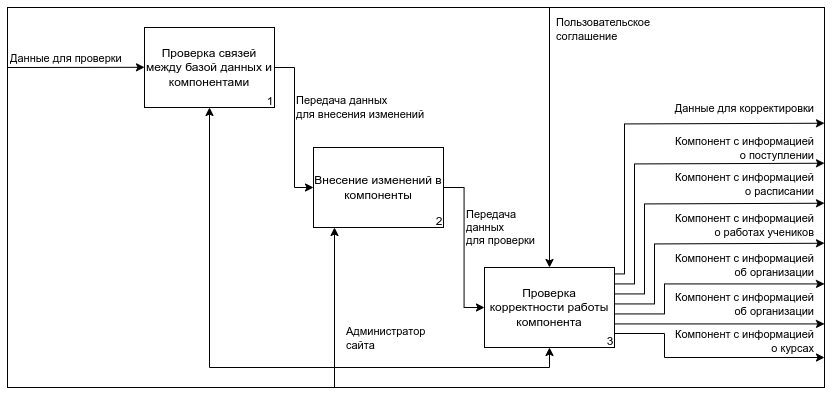

The diagram above was exported from draw.io. Its source (the exported page's mxGraphModel, read from the mxfile embedded in the PNG):
<mxGraphModel dx="1781" dy="901" grid="1" gridSize="10" guides="1" tooltips="1" connect="1" arrows="1" fold="1" page="1" pageScale="1" pageWidth="827" pageHeight="1169" math="0" shadow="0">
  <root>
    <mxCell id="0" />
    <mxCell id="1" parent="0" />
    <mxCell id="2" value="" style="rounded=0;whiteSpace=wrap;html=1;" vertex="1" parent="1">
      <mxGeometry x="10" y="510" width="817" height="380" as="geometry" />
    </mxCell>
    <mxCell id="3" value="" style="endArrow=classic;html=1;rounded=0;align=right;" edge="1" parent="1">
      <mxGeometry width="50" height="50" relative="1" as="geometry">
        <mxPoint x="612" y="836" as="sourcePoint" />
        <mxPoint x="827" y="859.9999999999998" as="targetPoint" />
        <Array as="points">
          <mxPoint x="667" y="836" />
          <mxPoint x="667" y="860" />
        </Array>
      </mxGeometry>
    </mxCell>
    <mxCell id="4" value="Компонент с информацией&lt;br&gt;о курсах" style="edgeLabel;html=1;align=right;verticalAlign=middle;resizable=0;points=[];" vertex="1" connectable="0" parent="3">
      <mxGeometry x="-0.4022" y="-1" relative="1" as="geometry">
        <mxPoint x="151" y="-9" as="offset" />
      </mxGeometry>
    </mxCell>
    <mxCell id="5" value="" style="group;fontStyle=4" vertex="1" connectable="0" parent="1">
      <mxGeometry x="147" y="530" width="130" height="80" as="geometry" />
    </mxCell>
    <mxCell id="6" value="" style="group" vertex="1" connectable="0" parent="5">
      <mxGeometry width="130" height="80" as="geometry" />
    </mxCell>
    <mxCell id="7" value="Проверка связей между базой данных и компонентами" style="rounded=0;whiteSpace=wrap;html=1;" vertex="1" parent="6">
      <mxGeometry width="130" height="80" as="geometry" />
    </mxCell>
    <mxCell id="8" value="1" style="text;html=1;strokeColor=none;fillColor=none;align=center;verticalAlign=middle;whiteSpace=wrap;rounded=0;" vertex="1" parent="6">
      <mxGeometry x="121.875" y="68.85714285714285" width="8.125" height="10" as="geometry" />
    </mxCell>
    <mxCell id="9" value="" style="group" vertex="1" connectable="0" parent="1">
      <mxGeometry x="316" y="650" width="130" height="80" as="geometry" />
    </mxCell>
    <mxCell id="10" value="Внесение изменений в компоненты" style="rounded=0;whiteSpace=wrap;html=1;" vertex="1" parent="9">
      <mxGeometry width="130" height="80" as="geometry" />
    </mxCell>
    <mxCell id="11" value="2" style="text;html=1;strokeColor=none;fillColor=none;align=center;verticalAlign=middle;whiteSpace=wrap;rounded=0;" vertex="1" parent="9">
      <mxGeometry x="121.875" y="68.85714285714285" width="8.125" height="10" as="geometry" />
    </mxCell>
    <mxCell id="12" value="" style="group" vertex="1" connectable="0" parent="1">
      <mxGeometry x="487" y="770" width="130" height="80" as="geometry" />
    </mxCell>
    <mxCell id="13" value="Проверка корректности работы компонента" style="rounded=0;whiteSpace=wrap;html=1;" vertex="1" parent="12">
      <mxGeometry width="130" height="80" as="geometry" />
    </mxCell>
    <mxCell id="14" value="3" style="text;html=1;strokeColor=none;fillColor=none;align=center;verticalAlign=middle;whiteSpace=wrap;rounded=0;" vertex="1" parent="12">
      <mxGeometry x="121.875" y="68.85714285714285" width="8.125" height="10" as="geometry" />
    </mxCell>
    <mxCell id="15" style="edgeStyle=orthogonalEdgeStyle;rounded=0;orthogonalLoop=1;jettySize=auto;html=1;entryX=0;entryY=0.5;entryDx=0;entryDy=0;" edge="1" source="7" target="10" parent="1">
      <mxGeometry relative="1" as="geometry">
        <Array as="points">
          <mxPoint x="297" y="570" />
          <mxPoint x="297" y="690" />
        </Array>
      </mxGeometry>
    </mxCell>
    <mxCell id="16" value="Передача данных&lt;br&gt;для внесения изменений" style="edgeLabel;html=1;align=left;verticalAlign=middle;resizable=0;points=[];" vertex="1" connectable="0" parent="15">
      <mxGeometry x="-0.3453" y="3" relative="1" as="geometry">
        <mxPoint x="-3" y="8" as="offset" />
      </mxGeometry>
    </mxCell>
    <mxCell id="17" style="edgeStyle=orthogonalEdgeStyle;rounded=0;orthogonalLoop=1;jettySize=auto;html=1;entryX=0;entryY=0.5;entryDx=0;entryDy=0;" edge="1" source="10" target="13" parent="1">
      <mxGeometry relative="1" as="geometry" />
    </mxCell>
    <mxCell id="18" value="Передача&lt;br&gt;данных&lt;br&gt;для проверки" style="edgeLabel;html=1;align=left;verticalAlign=middle;resizable=0;points=[];" vertex="1" connectable="0" parent="17">
      <mxGeometry x="-0.4498" y="2" relative="1" as="geometry">
        <mxPoint x="-2" y="16" as="offset" />
      </mxGeometry>
    </mxCell>
    <mxCell id="19" value="" style="endArrow=classic;html=1;rounded=0;align=right;" edge="1" parent="1">
      <mxGeometry width="50" height="50" relative="1" as="geometry">
        <mxPoint x="617" y="776.4300000000001" as="sourcePoint" />
        <mxPoint x="827" y="625.7399999999998" as="targetPoint" />
        <Array as="points">
          <mxPoint x="627" y="776.4300000000001" />
          <mxPoint x="627" y="626.4300000000001" />
        </Array>
      </mxGeometry>
    </mxCell>
    <mxCell id="20" value="Данные для корректировки" style="edgeLabel;html=1;align=right;verticalAlign=middle;resizable=0;points=[];" vertex="1" connectable="0" parent="19">
      <mxGeometry x="-0.4022" y="-1" relative="1" as="geometry">
        <mxPoint x="189" y="-69" as="offset" />
      </mxGeometry>
    </mxCell>
    <mxCell id="21" value="" style="endArrow=classic;html=1;rounded=0;align=right;" edge="1" parent="1">
      <mxGeometry width="50" height="50" relative="1" as="geometry">
        <mxPoint x="617" y="786.4300000000001" as="sourcePoint" />
        <mxPoint x="827" y="665.7399999999998" as="targetPoint" />
        <Array as="points">
          <mxPoint x="637" y="786.4300000000001" />
          <mxPoint x="637" y="666.4300000000001" />
        </Array>
      </mxGeometry>
    </mxCell>
    <mxCell id="22" value="Компонент с информацией&lt;br&gt;о поступлении" style="edgeLabel;html=1;align=right;verticalAlign=middle;resizable=0;points=[];" vertex="1" connectable="0" parent="21">
      <mxGeometry x="-0.4022" y="-1" relative="1" as="geometry">
        <mxPoint x="179" y="-58" as="offset" />
      </mxGeometry>
    </mxCell>
    <mxCell id="23" value="" style="endArrow=classic;html=1;rounded=0;align=right;" edge="1" parent="1">
      <mxGeometry width="50" height="50" relative="1" as="geometry">
        <mxPoint x="617" y="796.4300000000001" as="sourcePoint" />
        <mxPoint x="827" y="705.7399999999998" as="targetPoint" />
        <Array as="points">
          <mxPoint x="647" y="796.4300000000001" />
          <mxPoint x="647" y="706.4300000000001" />
        </Array>
      </mxGeometry>
    </mxCell>
    <mxCell id="24" value="Компонент с информацией&lt;br&gt;о расписании" style="edgeLabel;html=1;align=right;verticalAlign=middle;resizable=0;points=[];" vertex="1" connectable="0" parent="23">
      <mxGeometry x="-0.4022" y="-1" relative="1" as="geometry">
        <mxPoint x="169" y="-50" as="offset" />
      </mxGeometry>
    </mxCell>
    <mxCell id="25" value="" style="endArrow=classic;html=1;rounded=0;align=right;" edge="1" parent="1">
      <mxGeometry width="50" height="50" relative="1" as="geometry">
        <mxPoint x="617" y="806.4300000000001" as="sourcePoint" />
        <mxPoint x="827" y="745.7399999999998" as="targetPoint" />
        <Array as="points">
          <mxPoint x="657" y="806.4300000000001" />
          <mxPoint x="657" y="746.4300000000001" />
        </Array>
      </mxGeometry>
    </mxCell>
    <mxCell id="26" value="Компонент с информацией&lt;br&gt;о работах учеников" style="edgeLabel;html=1;align=right;verticalAlign=middle;resizable=0;points=[];" vertex="1" connectable="0" parent="25">
      <mxGeometry x="-0.4022" y="-1" relative="1" as="geometry">
        <mxPoint x="159" y="-39" as="offset" />
      </mxGeometry>
    </mxCell>
    <mxCell id="27" value="" style="endArrow=classic;html=1;rounded=0;align=right;" edge="1" parent="1">
      <mxGeometry width="50" height="50" relative="1" as="geometry">
        <mxPoint x="617" y="816.4300000000001" as="sourcePoint" />
        <mxPoint x="827" y="786.4300000000001" as="targetPoint" />
        <Array as="points">
          <mxPoint x="667" y="816.4300000000001" />
          <mxPoint x="667" y="786.4300000000001" />
        </Array>
      </mxGeometry>
    </mxCell>
    <mxCell id="28" value="Компонент с информацией&lt;br&gt;об организации" style="edgeLabel;html=1;align=right;verticalAlign=middle;resizable=0;points=[];" vertex="1" connectable="0" parent="27">
      <mxGeometry x="-0.4022" y="-1" relative="1" as="geometry">
        <mxPoint x="149" y="-28" as="offset" />
      </mxGeometry>
    </mxCell>
    <mxCell id="29" value="" style="endArrow=classic;html=1;rounded=0;align=right;" edge="1" parent="1">
      <mxGeometry width="50" height="50" relative="1" as="geometry">
        <mxPoint x="617" y="826.4300000000001" as="sourcePoint" />
        <mxPoint x="827" y="826.4300000000001" as="targetPoint" />
      </mxGeometry>
    </mxCell>
    <mxCell id="30" value="Компонент с информацией&lt;br&gt;об организации" style="edgeLabel;html=1;align=right;verticalAlign=middle;resizable=0;points=[];" vertex="1" connectable="0" parent="29">
      <mxGeometry x="-0.4022" y="-1" relative="1" as="geometry">
        <mxPoint x="137" y="-21" as="offset" />
      </mxGeometry>
    </mxCell>
    <mxCell id="31" value="" style="endArrow=classic;html=1;rounded=0;entryX=0.5;entryY=0;entryDx=0;entryDy=0;" edge="1" target="13" parent="1">
      <mxGeometry width="50" height="50" relative="1" as="geometry">
        <mxPoint x="552" y="510" as="sourcePoint" />
        <mxPoint x="551.58" y="560" as="targetPoint" />
      </mxGeometry>
    </mxCell>
    <mxCell id="32" value="Пользовательское&lt;br&gt;соглашение" style="edgeLabel;html=1;align=left;verticalAlign=middle;resizable=0;points=[];" vertex="1" connectable="0" parent="31">
      <mxGeometry x="0.3249" y="1" relative="1" as="geometry">
        <mxPoint x="4" y="-152" as="offset" />
      </mxGeometry>
    </mxCell>
    <mxCell id="33" value="" style="endArrow=classic;html=1;rounded=0;" edge="1" parent="1">
      <mxGeometry width="50" height="50" relative="1" as="geometry">
        <mxPoint x="337" y="889.9999999999998" as="sourcePoint" />
        <mxPoint x="337" y="729.9999999999998" as="targetPoint" />
      </mxGeometry>
    </mxCell>
    <mxCell id="34" value="Администратор&lt;br&gt;сайта" style="edgeLabel;html=1;align=left;verticalAlign=middle;resizable=0;points=[];" vertex="1" connectable="0" parent="33">
      <mxGeometry x="0.3249" y="1" relative="1" as="geometry">
        <mxPoint x="11" y="56" as="offset" />
      </mxGeometry>
    </mxCell>
    <mxCell id="35" value="" style="endArrow=classic;html=1;rounded=0;entryX=0.5;entryY=1;entryDx=0;entryDy=0;" edge="1" target="13" parent="1">
      <mxGeometry width="50" height="50" relative="1" as="geometry">
        <mxPoint x="337" y="869.9999999999998" as="sourcePoint" />
        <mxPoint x="497" y="660" as="targetPoint" />
        <Array as="points">
          <mxPoint x="552" y="870" />
        </Array>
      </mxGeometry>
    </mxCell>
    <mxCell id="36" value="" style="endArrow=classic;html=1;rounded=0;" edge="1" parent="1">
      <mxGeometry width="50" height="50" relative="1" as="geometry">
        <mxPoint x="9.999999999999773" y="570.0000000000002" as="sourcePoint" />
        <mxPoint x="147" y="569.8" as="targetPoint" />
      </mxGeometry>
    </mxCell>
    <mxCell id="37" value="&lt;span style=&quot;&quot;&gt;Данные для проверки&lt;/span&gt;" style="edgeLabel;html=1;align=left;verticalAlign=middle;resizable=0;points=[];" vertex="1" connectable="0" parent="36">
      <mxGeometry x="-0.5285" y="1" relative="1" as="geometry">
        <mxPoint x="-32" y="-9" as="offset" />
      </mxGeometry>
    </mxCell>
    <mxCell id="38" value="" style="endArrow=classic;html=1;rounded=0;entryX=0.5;entryY=1;entryDx=0;entryDy=0;" edge="1" target="7" parent="1">
      <mxGeometry width="50" height="50" relative="1" as="geometry">
        <mxPoint x="340" y="869.9999999999998" as="sourcePoint" />
        <mxPoint x="420" y="660" as="targetPoint" />
        <Array as="points">
          <mxPoint x="212" y="870" />
        </Array>
      </mxGeometry>
    </mxCell>
  </root>
</mxGraphModel>